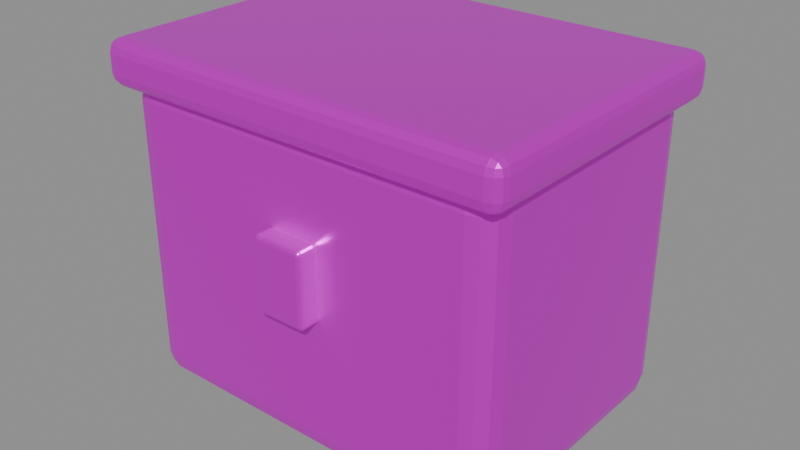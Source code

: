 # Source: equipment_box.blend  (saved by Blender 5.2.45; exported with 4.5.12 LTS)
import bpy
from mathutils import Matrix  # noqa: F401  (used for matrix-valued properties, if any)

bpy.ops.wm.read_factory_settings(use_empty=True)
scene = bpy.context.scene
scene.name = '圆角设备箱'

# ---- collections
col_sea_scene_orf_equipment_box = bpy.data.collections.new('SEA-SCENE-ORF-EQUIPMENT-BOX'); scene.collection.children.link(col_sea_scene_orf_equipment_box)

# ---- images (referenced by path relative to the original .blend; pixels are not part of the script)
import os
ASSET_DIR = os.environ.get("B2B_ASSET_DIR", "")  # directory of the original .blend (textures are referenced by path, not embedded)
HERE = os.path.dirname(os.path.abspath(__file__))  # packed textures are extracted next to this script under _unpacked/

def load_image(name, relpath, width, height, colorspace="sRGB"):
    """Load a texture the original file referenced (path relative to the .blend, or extracted next to this script)."""
    p = next((c for c in (os.path.join(HERE, relpath), os.path.join(ASSET_DIR, relpath)) if relpath and os.path.exists(c)), "")
    if p:
        img = bpy.data.images.load(p, check_existing=True)
        img.name = name
    else:  # same state as the original file: an image datablock whose file is absent (Cycles renders it pink)
        img = bpy.data.images.new(name, width, height)
        img.source = "FILE"
        img.filepath = "//" + (relpath or name)
    img.colorspace_settings.name = colorspace
    return img
img_sea_cabin_timber_8x8_512_png = load_image('sea_cabin_timber_8x8_512.png', 'sea_cabin_timber_8x8_512.png', 1024, 1024, 'sRGB')

# ---- materials (node trees are filled in below, after node groups)
mat_sea_metal = bpy.data.materials.new('SEA_Metal')
mat_sea_metal.use_backface_culling_lightprobe_volume = False

# ---- material node trees
mat_sea_metal.use_nodes = True; mat_sea_metal.node_tree.nodes.clear()
_N = mat_sea_metal.node_tree.nodes; _L = mat_sea_metal.node_tree.links
n0 = _N.new('ShaderNodeOutputMaterial'); n0.name = '材质输出'; n0.location = (0, 0)
n1 = _N.new('ShaderNodeBsdfPrincipled'); n1.name = '原理化 BSDF'; n1.location = (0, 0)
n1.inputs[1].default_value = 0.68
n1.inputs[2].default_value = 0.34
n2 = _N.new('ShaderNodeUVMap'); n2.name = 'UV 贴图'; n2.location = (0, 0)
n2.uv_map = 'PaletteUV'
n3 = _N.new('ShaderNodeTexImage'); n3.name = '图像纹理'; n3.location = (0, 0)
n3.image = img_sea_cabin_timber_8x8_512_png
n3.interpolation = 'Closest'
_L.new(n2.outputs[0], n3.inputs[0])
_L.new(n3.outputs[0], n1.inputs[0])
_L.new(n1.outputs[0], n0.inputs[0])
n0.is_active_output = True

# ---- meshes
me_103 = bpy.data.meshes.new('立方体.103')
me_103.from_pydata([(-0.525, -0.375, -0.42), (-0.525, -0.375, 0.42), (-0.525, 0.375, -0.42), (-0.525, 0.375, 0.42), (0.525, -0.375, -0.42), (0.525, -0.375, 0.42), (0.525, 0.375, -0.42), (0.525, 0.375, 0.42)], [], [(0, 1, 3, 2), (2, 3, 7, 6), (6, 7, 5, 4), (4, 5, 1, 0), (2, 6, 4, 0), (7, 3, 1, 5)])
_uv = me_103.uv_layers.new(name='PaletteUV')
_uv.uv.foreach_set('vector', [0.91, 0.91, 0.965, 0.91, 0.965, 0.965, 0.91, 0.965, 0.91, 0.91, 0.965, 0.91, 0.965, 0.965, 0.91, 0.965, 0.91, 0.91, 0.965, 0.91, 0.965, 0.965, 0.91, 0.965, 0.91, 0.91, 0.965, 0.91, 0.965, 0.965, 0.91, 0.965, 0.91, 0.91, 0.965, 0.91, 0.965, 0.965, 0.91, 0.965, 0.91, 0.91, 0.965, 0.91, 0.965, 0.965, 0.91, 0.965])
me_103.materials.append(mat_sea_metal)
me_103.update()
me_104 = bpy.data.meshes.new('立方体.104')
me_104.from_pydata([(-0.56, -0.41, -0.06), (-0.56, -0.41, 0.06), (-0.56, 0.41, -0.06), (-0.56, 0.41, 0.06), (0.56, -0.41, -0.06), (0.56, -0.41, 0.06), (0.56, 0.41, -0.06), (0.56, 0.41, 0.06)], [], [(0, 1, 3, 2), (2, 3, 7, 6), (6, 7, 5, 4), (4, 5, 1, 0), (2, 6, 4, 0), (7, 3, 1, 5)])
_uv = me_104.uv_layers.new(name='PaletteUV')
_uv.uv.foreach_set('vector', [0.785, 0.035, 0.84, 0.035, 0.84, 0.09, 0.785, 0.09, 0.785, 0.035, 0.84, 0.035, 0.84, 0.09, 0.785, 0.09, 0.785, 0.035, 0.84, 0.035, 0.84, 0.09, 0.785, 0.09, 0.785, 0.035, 0.84, 0.035, 0.84, 0.09, 0.785, 0.09, 0.785, 0.035, 0.84, 0.035, 0.84, 0.09, 0.785, 0.09, 0.785, 0.035, 0.84, 0.035, 0.84, 0.09, 0.785, 0.09])
me_104.materials.append(mat_sea_metal)
me_104.update()
me_105 = bpy.data.meshes.new('立方体.105')
me_105.from_pydata([(-0.07, -0.03, -0.1), (-0.07, -0.03, 0.1), (-0.07, 0.03, -0.1), (-0.07, 0.03, 0.1), (0.07, -0.03, -0.1), (0.07, -0.03, 0.1), (0.07, 0.03, -0.1), (0.07, 0.03, 0.1)], [], [(0, 1, 3, 2), (2, 3, 7, 6), (6, 7, 5, 4), (4, 5, 1, 0), (2, 6, 4, 0), (7, 3, 1, 5)])
_uv = me_105.uv_layers.new(name='PaletteUV')
_uv.uv.foreach_set('vector', [0.035, 0.785, 0.09, 0.785, 0.09, 0.84, 0.035, 0.84, 0.035, 0.785, 0.09, 0.785, 0.09, 0.84, 0.035, 0.84, 0.035, 0.785, 0.09, 0.785, 0.09, 0.84, 0.035, 0.84, 0.035, 0.785, 0.09, 0.785, 0.09, 0.84, 0.035, 0.84, 0.035, 0.785, 0.09, 0.785, 0.09, 0.84, 0.035, 0.84, 0.035, 0.785, 0.09, 0.785, 0.09, 0.84, 0.035, 0.84])
me_105.materials.append(mat_sea_metal)
me_105.update()

# ---- objects
ob_equipment_box = bpy.data.objects.new('equipment_box_组件根', None)
ob_x = bpy.data.objects.new('设备箱主体', me_103)
ob_x_1 = bpy.data.objects.new('设备箱厚盖', me_104)
ob_x_2 = bpy.data.objects.new('设备箱扣', me_105)

# ---- transforms, parenting, visibility, modifiers, constraints
ob_equipment_box.location = (0.0, 0.0, 0.0)
ob_x.parent = ob_equipment_box
ob_x.location = (0.0, 0.01, 0.42)
_m = ob_x.modifiers.new('实体柔边', 'BEVEL')
_m.width = 0.065
_m.width_pct = 0.065
_m.segments = 3
ob_x_1.parent = ob_equipment_box
ob_x_1.location = (0.0, 0.01, 0.86)
_m = ob_x_1.modifiers.new('实体柔边', 'BEVEL')
_m.width = 0.035
_m.width_pct = 0.035
_m.segments = 3
ob_x_2.parent = ob_equipment_box
ob_x_2.location = (0.0, -0.39, 0.48)
_m = ob_x_2.modifiers.new('实体柔边', 'BEVEL')
_m.width = 0.012
_m.width_pct = 0.012
_m.segments = 3

# ---- collection membership
col_sea_scene_orf_equipment_box.objects.link(ob_equipment_box)
col_sea_scene_orf_equipment_box.objects.link(ob_x)
col_sea_scene_orf_equipment_box.objects.link(ob_x_1)
col_sea_scene_orf_equipment_box.objects.link(ob_x_2)

# ---- scene / render settings (as saved in the file)
scene.frame_start = 1; scene.frame_end = 250; scene.frame_set(1)
scene.render.engine = 'BLENDER_EEVEE_NEXT'
scene.render.bake_bias = 0.0
scene.render.bake_samples = 0
scene.render.compositor_device = 'GPU'
scene.eevee.use_volume_custom_range = False
scene.eevee.fast_gi_thickness_near = 0.1
scene.eevee.fast_gi_thickness_far = 0.0
scene.eevee.ray_tracing_options.screen_trace_thickness = 0.1
bpy.context.view_layer.update()

# ---- added for rendering (the .blend has no active camera and no usable light): camera, sun + grey world if the file has none
cam_auto = bpy.data.cameras.new('AutoCamera')
cam_auto.lens = 50.0
cam_auto.sensor_width = 36.0
cam_auto.clip_end = 1000.0
ob_auto_camera = bpy.data.objects.new('AutoCamera', cam_auto)
scene.collection.objects.link(ob_auto_camera)
ob_auto_camera.location = (1.54997, -1.85996, 1.69997)
ob_auto_camera.rotation_euler = (1.09748, -7.21219e-08, 0.694738)
scene.camera = ob_auto_camera
light_auto_sun = bpy.data.lights.new('AutoSun', 'SUN')
light_auto_sun.energy = 3.0
light_auto_sun.angle = 0.0523599
ob_auto_sun = bpy.data.objects.new('AutoSun', light_auto_sun)
scene.collection.objects.link(ob_auto_sun)
ob_auto_sun.rotation_euler = (0.872665, 0.174533, 0.523599)
if scene.world is None:
    world_auto = bpy.data.worlds.new('AutoWorld')
    world_auto.color = (0.3, 0.3, 0.3)
    scene.world = world_auto
bpy.context.view_layer.update()
